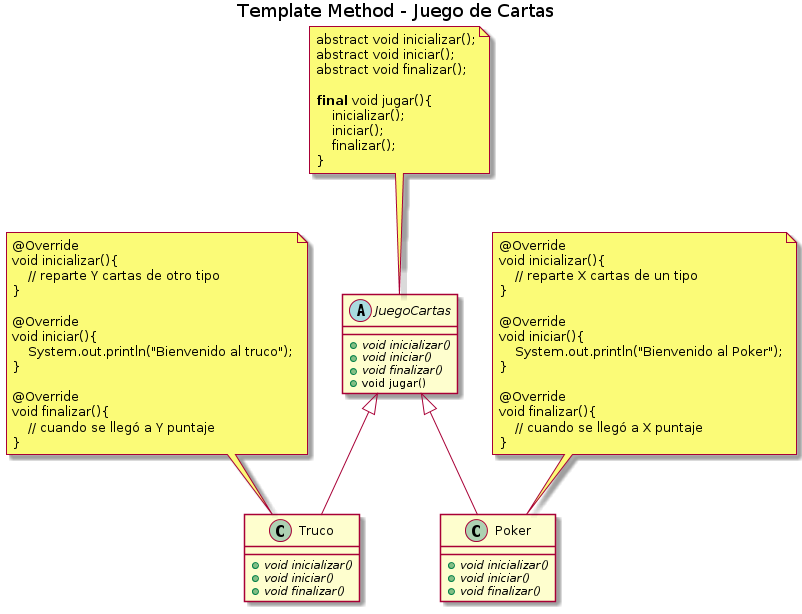

The diagram above was rendered by PlantUML. Its source (embedded in the PNG):
@startuml
Title Template Method - Juego de Cartas

' ================
' ==== CLASES ====
' ================

abstract class JuegoCartas{
    +{abstract} void inicializar()
    +{abstract} void iniciar()
    +{abstract} void finalizar()
    +void jugar()
}

class Truco{
    +{abstract} void inicializar()
    +{abstract} void iniciar()
    +{abstract} void finalizar()
}

class Poker{
    +{abstract} void inicializar()
    +{abstract} void iniciar()
    +{abstract} void finalizar()
}

' ================
' == RELACIONES ==
' ================

Truco -u-|> JuegoCartas
Poker -u-|> JuegoCartas

' ================
' ==== NOTAS =====
' ================

note top of Poker
@Override
void inicializar(){
    // reparte X cartas de un tipo
}

@Override
void iniciar(){
    System.out.println("Bienvenido al Poker");
}

@Override
void finalizar(){
    // cuando se llegó a X puntaje
}
end note

note top of Truco
@Override
void inicializar(){
    // reparte Y cartas de otro tipo
}

@Override
void iniciar(){
    System.out.println("Bienvenido al truco");
}

@Override
void finalizar(){
    // cuando se llegó a Y puntaje
}
end note


note top of JuegoCartas
abstract void inicializar();
abstract void iniciar();
abstract void finalizar();

**final** void jugar(){
    inicializar();
    iniciar();
    finalizar();
}
end note
@enduml